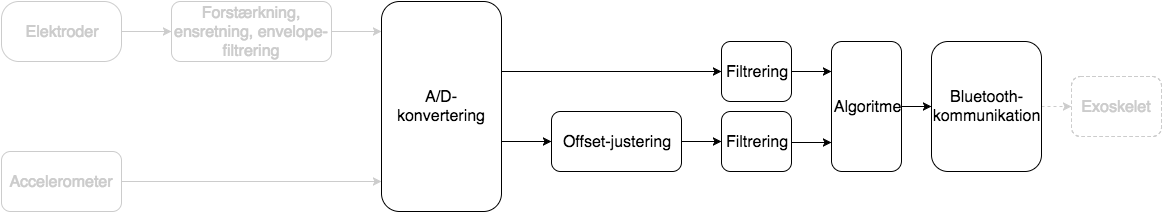

The diagram above was exported from draw.io. Its source (the exported page's mxGraphModel, read from the mxfile embedded in the PNG):
<mxGraphModel dx="794" dy="400" grid="1" gridSize="10" guides="1" tooltips="1" connect="1" arrows="1" fold="1" page="1" pageScale="1" pageWidth="200" pageHeight="60" background="#ffffff" math="0" shadow="0">
  <root>
    <mxCell id="0" />
    <mxCell id="1" parent="0" />
    <mxCell id="4f42a351ae3f3748-1" style="edgeStyle=orthogonalEdgeStyle;rounded=0;html=1;exitX=1;exitY=0.5;jettySize=auto;orthogonalLoop=1;strokeColor=#000000;" edge="1" parent="1" source="556e3aad7766e76-17" target="2da03adbaa6b091a-7">
      <mxGeometry relative="1" as="geometry" />
    </mxCell>
    <mxCell id="556e3aad7766e76-17" value="&lt;font style=&quot;font-size: 16px&quot;&gt;Offset-justering&lt;/font&gt;" style="rounded=1;whiteSpace=wrap;html=1;" vertex="1" parent="1">
      <mxGeometry x="570" y="160" width="130" height="60" as="geometry" />
    </mxCell>
    <mxCell id="4f42a351ae3f3748-11" style="edgeStyle=orthogonalEdgeStyle;rounded=0;html=1;exitX=1;exitY=0.5;jettySize=auto;orthogonalLoop=1;strokeColor=#000000;" edge="1" parent="1" source="556e3aad7766e76-10" target="4f42a351ae3f3748-4">
      <mxGeometry relative="1" as="geometry">
        <Array as="points">
          <mxPoint x="520" y="120" />
        </Array>
      </mxGeometry>
    </mxCell>
    <mxCell id="4f42a351ae3f3748-14" style="edgeStyle=orthogonalEdgeStyle;rounded=0;html=1;exitX=1;exitY=0.5;entryX=0;entryY=0.5;jettySize=auto;orthogonalLoop=1;strokeColor=#000000;" edge="1" parent="1" source="556e3aad7766e76-10" target="556e3aad7766e76-17">
      <mxGeometry relative="1" as="geometry">
        <Array as="points">
          <mxPoint x="520" y="190" />
        </Array>
      </mxGeometry>
    </mxCell>
    <mxCell id="556e3aad7766e76-10" value="&lt;font style=&quot;font-size: 16px&quot;&gt;A/D-konvertering&lt;/font&gt;" style="rounded=1;whiteSpace=wrap;html=1;shadow=0;" vertex="1" parent="1">
      <mxGeometry x="400" y="50" width="120" height="210" as="geometry" />
    </mxCell>
    <mxCell id="556e3aad7766e76-1" value="&lt;font color=&quot;#cccccc&quot; style=&quot;font-size: 16px&quot;&gt;Elektroder&lt;/font&gt;" style="rounded=1;whiteSpace=wrap;html=1;arcSize=29;strokeColor=#CCCCCC;" vertex="1" parent="1">
      <mxGeometry x="20" y="50" width="120" height="60" as="geometry" />
    </mxCell>
    <mxCell id="556e3aad7766e76-2" value="&lt;font color=&quot;#cccccc&quot; style=&quot;font-size: 16px&quot;&gt;Accelerometer&lt;/font&gt;" style="rounded=1;whiteSpace=wrap;html=1;strokeColor=#CCCCCC;" vertex="1" parent="1">
      <mxGeometry x="20" y="200" width="120" height="60" as="geometry" />
    </mxCell>
    <mxCell id="556e3aad7766e76-3" value="&lt;div&gt;&lt;font color=&quot;#cccccc&quot; style=&quot;font-size: 16px&quot;&gt;Forstærkning, ensretning, envelope-filtrering&lt;/font&gt;&lt;/div&gt;" style="rounded=1;whiteSpace=wrap;html=1;strokeColor=#CCCCCC;" vertex="1" parent="1">
      <mxGeometry x="190" y="50" width="160" height="60" as="geometry" />
    </mxCell>
    <mxCell id="556e3aad7766e76-4" value="" style="endArrow=classic;html=1;entryX=0;entryY=0.5;exitX=1;exitY=0.5;strokeColor=#CCCCCC;" edge="1" parent="1" source="556e3aad7766e76-1" target="556e3aad7766e76-3">
      <mxGeometry width="50" height="50" relative="1" as="geometry">
        <mxPoint x="20" y="100" as="sourcePoint" />
        <mxPoint x="70" y="50" as="targetPoint" />
      </mxGeometry>
    </mxCell>
    <mxCell id="556e3aad7766e76-7" style="edgeStyle=orthogonalEdgeStyle;rounded=0;html=1;exitX=1;exitY=0.5;jettySize=auto;orthogonalLoop=1;strokeColor=#CCCCCC;" edge="1" parent="1" source="556e3aad7766e76-3">
      <mxGeometry relative="1" as="geometry">
        <mxPoint x="400" y="80" as="targetPoint" />
      </mxGeometry>
    </mxCell>
    <mxCell id="556e3aad7766e76-13" style="edgeStyle=orthogonalEdgeStyle;rounded=0;html=1;exitX=1;exitY=0.5;entryX=0;entryY=0.857;entryPerimeter=0;jettySize=auto;orthogonalLoop=1;strokeColor=#CCCCCC;" edge="1" parent="1" source="556e3aad7766e76-2" target="556e3aad7766e76-10">
      <mxGeometry relative="1" as="geometry" />
    </mxCell>
    <mxCell id="556e3aad7766e76-21" style="edgeStyle=orthogonalEdgeStyle;rounded=0;html=1;exitX=0;exitY=0.5;entryX=0;entryY=0.5;jettySize=auto;orthogonalLoop=1;" edge="1" parent="1" source="556e3aad7766e76-17" target="556e3aad7766e76-17">
      <mxGeometry relative="1" as="geometry" />
    </mxCell>
    <mxCell id="2da03adbaa6b091a-3" style="edgeStyle=orthogonalEdgeStyle;rounded=0;html=1;exitX=0.5;exitY=1;startSize=6;jettySize=auto;orthogonalLoop=1;" edge="1" parent="1">
      <mxGeometry relative="1" as="geometry">
        <mxPoint x="775" y="260" as="sourcePoint" />
        <mxPoint x="775" y="260" as="targetPoint" />
        <Array as="points" />
      </mxGeometry>
    </mxCell>
    <mxCell id="2da03adbaa6b091a-7" value="&lt;span&gt;&lt;font style=&quot;font-size: 16px&quot;&gt;Filtrering&lt;/font&gt;&lt;/span&gt;" style="rounded=1;whiteSpace=wrap;html=1;" vertex="1" parent="1">
      <mxGeometry x="740" y="160" width="70" height="60" as="geometry" />
    </mxCell>
    <mxCell id="557ef7d2f87c1d6e-2" style="edgeStyle=orthogonalEdgeStyle;rounded=0;html=1;exitX=1;exitY=0.5;entryX=0;entryY=0.5;startSize=6;jettySize=auto;orthogonalLoop=1;strokeColor=#000000;fontColor=#CCCCCC;" edge="1" parent="1" source="2da03adbaa6b091a-8" target="4f42a351ae3f3748-6">
      <mxGeometry relative="1" as="geometry" />
    </mxCell>
    <mxCell id="2da03adbaa6b091a-8" value="&lt;span&gt;&lt;font style=&quot;font-size: 16px&quot;&gt;Algoritme&lt;/font&gt;&lt;/span&gt;" style="rounded=1;whiteSpace=wrap;html=1;" vertex="1" parent="1">
      <mxGeometry x="850" y="90" width="70" height="130" as="geometry" />
    </mxCell>
    <mxCell id="2da03adbaa6b091a-10" value="&lt;font color=&quot;#cccccc&quot; style=&quot;font-size: 16px&quot;&gt;Exoskelet&lt;/font&gt;" style="rounded=1;whiteSpace=wrap;html=1;strokeColor=#CCCCCC;dashed=1;" vertex="1" parent="1">
      <mxGeometry x="1090" y="125" width="90" height="60" as="geometry" />
    </mxCell>
    <mxCell id="4f42a351ae3f3748-12" style="edgeStyle=orthogonalEdgeStyle;rounded=0;html=1;exitX=1;exitY=0.5;entryX=0;entryY=0.5;jettySize=auto;orthogonalLoop=1;strokeColor=#000000;" edge="1" parent="1" source="4f42a351ae3f3748-4">
      <mxGeometry relative="1" as="geometry">
        <mxPoint x="850" y="120" as="targetPoint" />
      </mxGeometry>
    </mxCell>
    <mxCell id="4f42a351ae3f3748-4" value="&lt;span&gt;&lt;font style=&quot;font-size: 16px&quot;&gt;Filtrering&lt;/font&gt;&lt;/span&gt;" style="rounded=1;whiteSpace=wrap;html=1;" vertex="1" parent="1">
      <mxGeometry x="740" y="90" width="70" height="60" as="geometry" />
    </mxCell>
    <mxCell id="557ef7d2f87c1d6e-3" style="edgeStyle=orthogonalEdgeStyle;rounded=0;html=1;exitX=1;exitY=0.5;entryX=0;entryY=0.5;startSize=6;jettySize=auto;orthogonalLoop=1;strokeColor=#CCC;fontColor=#CCCCCC;dashed=1;" edge="1" parent="1" source="4f42a351ae3f3748-6" target="2da03adbaa6b091a-10">
      <mxGeometry relative="1" as="geometry" />
    </mxCell>
    <mxCell id="4f42a351ae3f3748-6" value="&lt;font style=&quot;font-size: 16px&quot;&gt;Bluetooth-kommunikation&lt;/font&gt;" style="rounded=1;whiteSpace=wrap;html=1;" vertex="1" parent="1">
      <mxGeometry x="950" y="90" width="110" height="130" as="geometry" />
    </mxCell>
    <mxCell id="557ef7d2f87c1d6e-1" style="edgeStyle=orthogonalEdgeStyle;rounded=0;html=1;exitX=1;exitY=0.5;entryX=0;entryY=0.5;jettySize=auto;orthogonalLoop=1;strokeColor=#000000;" edge="1" parent="1">
      <mxGeometry x="810" y="191" as="geometry">
        <mxPoint x="810" y="191" as="sourcePoint" />
        <mxPoint x="850" y="191" as="targetPoint" />
      </mxGeometry>
    </mxCell>
  </root>
</mxGraphModel>